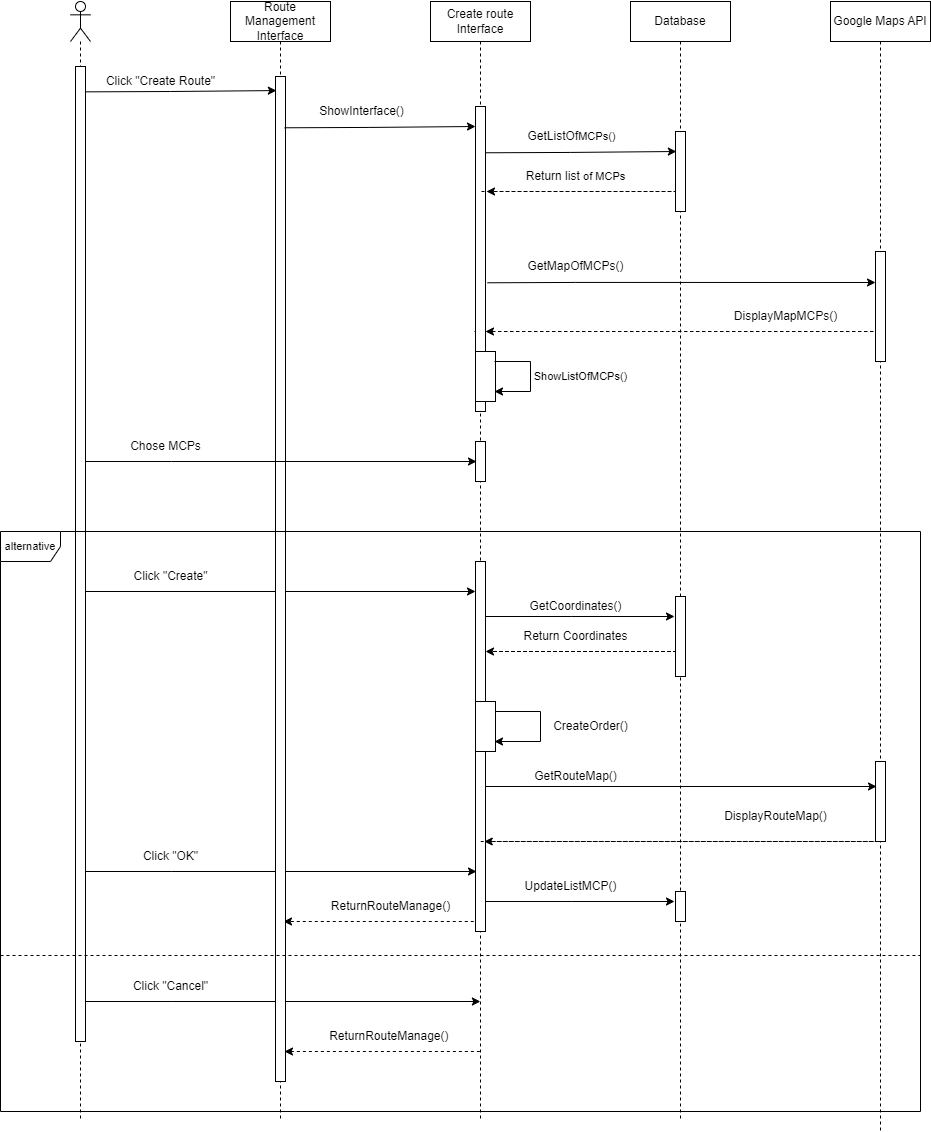

The diagram above was exported from draw.io. Its source (the exported page's mxGraphModel, read from the mxfile embedded in the PNG):
<mxGraphModel dx="1108" dy="450" grid="1" gridSize="10" guides="1" tooltips="1" connect="1" arrows="1" fold="1" page="1" pageScale="1" pageWidth="1100" pageHeight="850" background="none" math="0" shadow="0">
  <root>
    <mxCell id="0" />
    <mxCell id="1" parent="0" />
    <mxCell id="kBqTSmTl-F4N2zcPYxlG-12" value="" style="endArrow=classic;html=1;rounded=0;" parent="1" edge="1">
      <mxGeometry width="50" height="50" relative="1" as="geometry">
        <mxPoint x="120.13" y="1050" as="sourcePoint" />
        <mxPoint x="519.88" y="1050" as="targetPoint" />
        <Array as="points">
          <mxPoint x="210.63" y="1050" />
        </Array>
      </mxGeometry>
    </mxCell>
    <mxCell id="kBqTSmTl-F4N2zcPYxlG-22" value="" style="endArrow=classic;html=1;rounded=0;" parent="1" edge="1">
      <mxGeometry width="50" height="50" relative="1" as="geometry">
        <mxPoint x="120.25" y="920" as="sourcePoint" />
        <mxPoint x="516" y="920" as="targetPoint" />
        <Array as="points">
          <mxPoint x="210.75" y="920" />
        </Array>
      </mxGeometry>
    </mxCell>
    <mxCell id="vcssg8T1eQcUQUuQS0AD-23" value="" style="endArrow=classic;html=1;rounded=0;" parent="1" edge="1">
      <mxGeometry width="50" height="50" relative="1" as="geometry">
        <mxPoint x="120" y="640" as="sourcePoint" />
        <mxPoint x="515" y="640" as="targetPoint" />
        <Array as="points">
          <mxPoint x="210.5" y="640" />
        </Array>
      </mxGeometry>
    </mxCell>
    <mxCell id="kBqTSmTl-F4N2zcPYxlG-24" value="" style="endArrow=classic;html=1;rounded=0;dashed=1;" parent="1" edge="1">
      <mxGeometry width="50" height="50" relative="1" as="geometry">
        <mxPoint x="519.2500000000001" y="970" as="sourcePoint" />
        <mxPoint x="323" y="970" as="targetPoint" />
        <Array as="points">
          <mxPoint x="410.5" y="970" />
        </Array>
      </mxGeometry>
    </mxCell>
    <mxCell id="kBqTSmTl-F4N2zcPYxlG-20" value="" style="endArrow=classic;html=1;rounded=0;" parent="1" edge="1">
      <mxGeometry width="50" height="50" relative="1" as="geometry">
        <mxPoint x="520.25" y="950" as="sourcePoint" />
        <mxPoint x="714" y="950" as="targetPoint" />
        <Array as="points">
          <mxPoint x="610.75" y="950" />
        </Array>
      </mxGeometry>
    </mxCell>
    <mxCell id="vcssg8T1eQcUQUuQS0AD-25" value="" style="endArrow=classic;html=1;rounded=0;" parent="1" edge="1">
      <mxGeometry width="50" height="50" relative="1" as="geometry">
        <mxPoint x="520.25" y="665" as="sourcePoint" />
        <mxPoint x="714" y="665" as="targetPoint" />
        <Array as="points">
          <mxPoint x="610.75" y="665" />
        </Array>
      </mxGeometry>
    </mxCell>
    <mxCell id="vcssg8T1eQcUQUuQS0AD-32" value="" style="endArrow=classic;html=1;rounded=0;fontSize=11;" parent="1" source="kBqTSmTl-F4N2zcPYxlG-47" edge="1">
      <mxGeometry width="50" height="50" relative="1" as="geometry">
        <mxPoint x="540" y="760" as="sourcePoint" />
        <mxPoint x="534" y="790" as="targetPoint" />
        <Array as="points">
          <mxPoint x="580" y="760" />
          <mxPoint x="580" y="790" />
        </Array>
      </mxGeometry>
    </mxCell>
    <mxCell id="kBqTSmTl-F4N2zcPYxlG-1" value="" style="endArrow=classic;html=1;rounded=0;verticalAlign=middle;dashed=1;" parent="1" edge="1">
      <mxGeometry width="50" height="50" relative="1" as="geometry">
        <mxPoint x="514" y="380" as="sourcePoint" />
        <mxPoint x="525" y="380" as="targetPoint" />
        <Array as="points">
          <mxPoint x="920.25" y="380" />
        </Array>
      </mxGeometry>
    </mxCell>
    <mxCell id="C2GDUAgjhSZSJAkwQsur-6" value="Route Management Interface" style="shape=umlLifeline;perimeter=lifelinePerimeter;whiteSpace=wrap;html=1;container=1;collapsible=0;recursiveResize=0;outlineConnect=0;" parent="1" vertex="1">
      <mxGeometry x="270" y="50" width="100" height="1120" as="geometry" />
    </mxCell>
    <mxCell id="kBqTSmTl-F4N2zcPYxlG-33" value="" style="html=1;points=[];perimeter=orthogonalPerimeter;" parent="C2GDUAgjhSZSJAkwQsur-6" vertex="1">
      <mxGeometry x="45" y="75" width="10" height="1005" as="geometry" />
    </mxCell>
    <mxCell id="vcssg8T1eQcUQUuQS0AD-21" value="" style="endArrow=classic;html=1;rounded=0;" parent="C2GDUAgjhSZSJAkwQsur-6" edge="1">
      <mxGeometry width="50" height="50" relative="1" as="geometry">
        <mxPoint x="-149.56" y="460" as="sourcePoint" />
        <mxPoint x="246" y="460" as="targetPoint" />
        <Array as="points">
          <mxPoint x="-59.06" y="460" />
        </Array>
      </mxGeometry>
    </mxCell>
    <mxCell id="C2GDUAgjhSZSJAkwQsur-7" value="Create route Interface" style="shape=umlLifeline;perimeter=lifelinePerimeter;whiteSpace=wrap;html=1;container=1;collapsible=0;recursiveResize=0;outlineConnect=0;" parent="1" vertex="1">
      <mxGeometry x="470" y="50" width="100" height="1120" as="geometry" />
    </mxCell>
    <mxCell id="vcssg8T1eQcUQUuQS0AD-5" value="ShowInterface()" style="text;html=1;align=center;verticalAlign=middle;resizable=0;points=[];autosize=1;strokeColor=none;fillColor=none;" parent="C2GDUAgjhSZSJAkwQsur-7" vertex="1">
      <mxGeometry x="-124.5" y="95" width="110" height="30" as="geometry" />
    </mxCell>
    <mxCell id="vcssg8T1eQcUQUuQS0AD-27" value="" style="endArrow=classic;html=1;rounded=0;verticalAlign=middle;dashed=1;" parent="C2GDUAgjhSZSJAkwQsur-7" edge="1">
      <mxGeometry width="50" height="50" relative="1" as="geometry">
        <mxPoint x="50.5" y="650" as="sourcePoint" />
        <mxPoint x="55" y="650" as="targetPoint" />
        <Array as="points">
          <mxPoint x="250.5" y="650" />
        </Array>
      </mxGeometry>
    </mxCell>
    <mxCell id="kBqTSmTl-F4N2zcPYxlG-38" value="" style="html=1;points=[];perimeter=orthogonalPerimeter;" parent="C2GDUAgjhSZSJAkwQsur-7" vertex="1">
      <mxGeometry x="45" y="105" width="10" height="305" as="geometry" />
    </mxCell>
    <mxCell id="kBqTSmTl-F4N2zcPYxlG-40" value="" style="html=1;points=[];perimeter=orthogonalPerimeter;" parent="C2GDUAgjhSZSJAkwQsur-7" vertex="1">
      <mxGeometry x="45" y="560" width="10" height="370" as="geometry" />
    </mxCell>
    <mxCell id="kBqTSmTl-F4N2zcPYxlG-46" value="" style="html=1;points=[];perimeter=orthogonalPerimeter;" parent="C2GDUAgjhSZSJAkwQsur-7" vertex="1">
      <mxGeometry x="45" y="440" width="10" height="40" as="geometry" />
    </mxCell>
    <mxCell id="kBqTSmTl-F4N2zcPYxlG-47" value="" style="html=1;points=[];perimeter=orthogonalPerimeter;" parent="C2GDUAgjhSZSJAkwQsur-7" vertex="1">
      <mxGeometry x="45" y="700" width="20" height="50" as="geometry" />
    </mxCell>
    <mxCell id="kBqTSmTl-F4N2zcPYxlG-57" value="" style="html=1;points=[];perimeter=orthogonalPerimeter;" parent="C2GDUAgjhSZSJAkwQsur-7" vertex="1">
      <mxGeometry x="45" y="350" width="20" height="50" as="geometry" />
    </mxCell>
    <mxCell id="kBqTSmTl-F4N2zcPYxlG-63" value="" style="endArrow=classic;html=1;rounded=0;exitX=1;exitY=0.026;exitDx=0;exitDy=0;exitPerimeter=0;entryX=0.086;entryY=0.014;entryDx=0;entryDy=0;entryPerimeter=0;" parent="C2GDUAgjhSZSJAkwQsur-7" edge="1">
      <mxGeometry width="50" height="50" relative="1" as="geometry">
        <mxPoint x="-145.86" y="126.28000000000003" as="sourcePoint" />
        <mxPoint x="45.000000000000114" y="125.00000000000006" as="targetPoint" />
        <Array as="points">
          <mxPoint x="-60.860000000000014" y="125.93" />
        </Array>
      </mxGeometry>
    </mxCell>
    <mxCell id="kBqTSmTl-F4N2zcPYxlG-64" value="" style="endArrow=classic;html=1;rounded=0;exitX=1;exitY=0.026;exitDx=0;exitDy=0;exitPerimeter=0;entryX=0.086;entryY=0.014;entryDx=0;entryDy=0;entryPerimeter=0;" parent="C2GDUAgjhSZSJAkwQsur-7" edge="1">
      <mxGeometry width="50" height="50" relative="1" as="geometry">
        <mxPoint x="54.999999999999886" y="151.28000000000003" as="sourcePoint" />
        <mxPoint x="245.86" y="150.00000000000006" as="targetPoint" />
        <Array as="points">
          <mxPoint x="139.9999999999999" y="150.93" />
        </Array>
      </mxGeometry>
    </mxCell>
    <mxCell id="C2GDUAgjhSZSJAkwQsur-10" value="" style="shape=umlLifeline;participant=umlActor;perimeter=lifelinePerimeter;whiteSpace=wrap;html=1;container=1;collapsible=0;recursiveResize=0;verticalAlign=top;spacingTop=36;outlineConnect=0;" parent="1" vertex="1">
      <mxGeometry x="110" y="50" width="20" height="1120" as="geometry" />
    </mxCell>
    <mxCell id="kBqTSmTl-F4N2zcPYxlG-41" value="" style="html=1;points=[];perimeter=orthogonalPerimeter;" parent="C2GDUAgjhSZSJAkwQsur-10" vertex="1">
      <mxGeometry x="5" y="65" width="10" height="975" as="geometry" />
    </mxCell>
    <mxCell id="C2GDUAgjhSZSJAkwQsur-12" value="Google Maps API" style="shape=umlLifeline;perimeter=lifelinePerimeter;whiteSpace=wrap;html=1;container=1;collapsible=0;recursiveResize=0;outlineConnect=0;" parent="1" vertex="1">
      <mxGeometry x="870" y="50" width="100" height="1130" as="geometry" />
    </mxCell>
    <mxCell id="kBqTSmTl-F4N2zcPYxlG-39" value="" style="html=1;points=[];perimeter=orthogonalPerimeter;" parent="C2GDUAgjhSZSJAkwQsur-12" vertex="1">
      <mxGeometry x="45" y="250" width="10" height="110" as="geometry" />
    </mxCell>
    <mxCell id="kBqTSmTl-F4N2zcPYxlG-42" value="" style="html=1;points=[];perimeter=orthogonalPerimeter;" parent="C2GDUAgjhSZSJAkwQsur-12" vertex="1">
      <mxGeometry x="45" y="760" width="10" height="80" as="geometry" />
    </mxCell>
    <mxCell id="C2GDUAgjhSZSJAkwQsur-13" value="Database" style="shape=umlLifeline;perimeter=lifelinePerimeter;whiteSpace=wrap;html=1;container=1;collapsible=0;recursiveResize=0;outlineConnect=0;" parent="1" vertex="1">
      <mxGeometry x="670" y="50" width="100" height="1120" as="geometry" />
    </mxCell>
    <mxCell id="vcssg8T1eQcUQUuQS0AD-36" value="" style="endArrow=classic;html=1;rounded=0;" parent="C2GDUAgjhSZSJAkwQsur-13" edge="1">
      <mxGeometry width="50" height="50" relative="1" as="geometry">
        <mxPoint x="-145" y="785" as="sourcePoint" />
        <mxPoint x="246" y="785" as="targetPoint" />
        <Array as="points">
          <mxPoint x="-59.5" y="785" />
        </Array>
      </mxGeometry>
    </mxCell>
    <mxCell id="vcssg8T1eQcUQUuQS0AD-11" value="" style="endArrow=classic;html=1;rounded=0;verticalAlign=middle;dashed=1;" parent="C2GDUAgjhSZSJAkwQsur-13" edge="1">
      <mxGeometry width="50" height="50" relative="1" as="geometry">
        <mxPoint x="-149" y="190" as="sourcePoint" />
        <mxPoint x="-144" y="190" as="targetPoint" />
        <Array as="points">
          <mxPoint x="45" y="190" />
        </Array>
      </mxGeometry>
    </mxCell>
    <mxCell id="kBqTSmTl-F4N2zcPYxlG-43" value="" style="html=1;points=[];perimeter=orthogonalPerimeter;" parent="C2GDUAgjhSZSJAkwQsur-13" vertex="1">
      <mxGeometry x="45" y="595" width="10" height="80" as="geometry" />
    </mxCell>
    <mxCell id="kBqTSmTl-F4N2zcPYxlG-44" value="" style="html=1;points=[];perimeter=orthogonalPerimeter;" parent="C2GDUAgjhSZSJAkwQsur-13" vertex="1">
      <mxGeometry x="45" y="890" width="10" height="30" as="geometry" />
    </mxCell>
    <mxCell id="kBqTSmTl-F4N2zcPYxlG-45" value="" style="html=1;points=[];perimeter=orthogonalPerimeter;" parent="C2GDUAgjhSZSJAkwQsur-13" vertex="1">
      <mxGeometry x="45" y="130" width="10" height="80" as="geometry" />
    </mxCell>
    <mxCell id="vcssg8T1eQcUQUuQS0AD-39" value="" style="endArrow=classic;html=1;rounded=0;verticalAlign=middle;dashed=1;" parent="C2GDUAgjhSZSJAkwQsur-13" edge="1">
      <mxGeometry width="50" height="50" relative="1" as="geometry">
        <mxPoint x="-149.75" y="840" as="sourcePoint" />
        <mxPoint x="-146.25" y="840" as="targetPoint" />
        <Array as="points">
          <mxPoint x="249.75" y="840" />
        </Array>
      </mxGeometry>
    </mxCell>
    <mxCell id="vcssg8T1eQcUQUuQS0AD-1" value="" style="endArrow=classic;html=1;rounded=0;exitX=1;exitY=0.026;exitDx=0;exitDy=0;exitPerimeter=0;entryX=0.086;entryY=0.014;entryDx=0;entryDy=0;entryPerimeter=0;" parent="1" source="kBqTSmTl-F4N2zcPYxlG-41" target="kBqTSmTl-F4N2zcPYxlG-33" edge="1">
      <mxGeometry width="50" height="50" relative="1" as="geometry">
        <mxPoint x="130" y="140" as="sourcePoint" />
        <mxPoint x="310" y="140" as="targetPoint" />
        <Array as="points">
          <mxPoint x="210" y="140" />
        </Array>
      </mxGeometry>
    </mxCell>
    <mxCell id="vcssg8T1eQcUQUuQS0AD-3" value="Click &quot;Create Route&quot;" style="text;html=1;align=center;verticalAlign=middle;resizable=0;points=[];autosize=1;strokeColor=none;fillColor=none;" parent="1" vertex="1">
      <mxGeometry x="135" y="115" width="130" height="30" as="geometry" />
    </mxCell>
    <mxCell id="vcssg8T1eQcUQUuQS0AD-10" value="GetListOf&lt;span id=&quot;docs-internal-guid-ad1229f3-7fff-4969-f872-41afa4c1a101&quot;&gt;&lt;span style=&quot;font-family: Arial; background-color: transparent; font-variant-numeric: normal; font-variant-east-asian: normal; vertical-align: baseline;&quot;&gt;&lt;font style=&quot;font-size: 11px;&quot;&gt;MCPs()&lt;/font&gt;&lt;/span&gt;&lt;/span&gt;" style="text;html=1;align=center;verticalAlign=middle;resizable=0;points=[];autosize=1;strokeColor=none;fillColor=none;" parent="1" vertex="1">
      <mxGeometry x="555.63" y="170" width="110" height="30" as="geometry" />
    </mxCell>
    <mxCell id="vcssg8T1eQcUQUuQS0AD-26" value="GetCoordinates()" style="text;html=1;align=center;verticalAlign=middle;resizable=0;points=[];autosize=1;strokeColor=none;fillColor=none;" parent="1" vertex="1">
      <mxGeometry x="555.25" y="640" width="120" height="30" as="geometry" />
    </mxCell>
    <mxCell id="vcssg8T1eQcUQUuQS0AD-28" value="Return Coordinates" style="text;html=1;align=center;verticalAlign=middle;resizable=0;points=[];autosize=1;strokeColor=none;fillColor=none;" parent="1" vertex="1">
      <mxGeometry x="550" y="670" width="130" height="30" as="geometry" />
    </mxCell>
    <mxCell id="vcssg8T1eQcUQUuQS0AD-33" value="&lt;font style=&quot;font-size: 12px;&quot;&gt;CreateOrder()&lt;/font&gt;" style="text;html=1;align=center;verticalAlign=middle;resizable=0;points=[];autosize=1;strokeColor=none;fillColor=none;fontSize=11;" parent="1" vertex="1">
      <mxGeometry x="579.75" y="760" width="100" height="30" as="geometry" />
    </mxCell>
    <mxCell id="vcssg8T1eQcUQUuQS0AD-40" value="DisplayRouteMap()" style="text;html=1;align=center;verticalAlign=middle;resizable=0;points=[];autosize=1;strokeColor=none;fillColor=none;" parent="1" vertex="1">
      <mxGeometry x="749.75" y="850" width="130" height="30" as="geometry" />
    </mxCell>
    <mxCell id="vcssg8T1eQcUQUuQS0AD-37" value="GetRouteMap()" style="text;html=1;align=center;verticalAlign=middle;resizable=0;points=[];autosize=1;strokeColor=none;fillColor=none;" parent="1" vertex="1">
      <mxGeometry x="560" y="810" width="110" height="30" as="geometry" />
    </mxCell>
    <mxCell id="vcssg8T1eQcUQUuQS0AD-12" value="Return list &lt;font face=&quot;Arial&quot;&gt;&lt;span style=&quot;font-size: 11px;&quot;&gt;of MCPs&lt;/span&gt;&lt;/font&gt;" style="text;html=1;align=center;verticalAlign=middle;resizable=0;points=[];autosize=1;strokeColor=none;fillColor=none;" parent="1" vertex="1">
      <mxGeometry x="554.75" y="210" width="120" height="30" as="geometry" />
    </mxCell>
    <mxCell id="vcssg8T1eQcUQUuQS0AD-24" value="Click &quot;Create&quot;" style="text;html=1;align=center;verticalAlign=middle;resizable=0;points=[];autosize=1;strokeColor=none;fillColor=none;" parent="1" vertex="1">
      <mxGeometry x="159.88" y="610" width="100" height="30" as="geometry" />
    </mxCell>
    <mxCell id="kBqTSmTl-F4N2zcPYxlG-13" value="Click &quot;Cancel&quot;" style="text;html=1;align=center;verticalAlign=middle;resizable=0;points=[];autosize=1;strokeColor=none;fillColor=none;" parent="1" vertex="1">
      <mxGeometry x="160.01" y="1020" width="100" height="30" as="geometry" />
    </mxCell>
    <mxCell id="kBqTSmTl-F4N2zcPYxlG-14" value="" style="endArrow=classic;html=1;rounded=0;dashed=1;" parent="1" edge="1">
      <mxGeometry width="50" height="50" relative="1" as="geometry">
        <mxPoint x="519.38" y="1100" as="sourcePoint" />
        <mxPoint x="324" y="1100" as="targetPoint" />
        <Array as="points">
          <mxPoint x="410.63" y="1100" />
        </Array>
      </mxGeometry>
    </mxCell>
    <mxCell id="kBqTSmTl-F4N2zcPYxlG-15" value="ReturnRouteManage()&amp;nbsp;" style="text;html=1;align=center;verticalAlign=middle;resizable=0;points=[];autosize=1;strokeColor=none;fillColor=none;" parent="1" vertex="1">
      <mxGeometry x="354.88" y="1070" width="150" height="30" as="geometry" />
    </mxCell>
    <mxCell id="kBqTSmTl-F4N2zcPYxlG-4" value="GetMapOfMCPs()" style="text;html=1;align=center;verticalAlign=middle;resizable=0;points=[];autosize=1;strokeColor=none;fillColor=none;" parent="1" vertex="1">
      <mxGeometry x="555.25" y="300" width="120" height="30" as="geometry" />
    </mxCell>
    <mxCell id="kBqTSmTl-F4N2zcPYxlG-2" value="DisplayMapMCPs()" style="text;html=1;align=center;verticalAlign=middle;resizable=0;points=[];autosize=1;strokeColor=none;fillColor=none;" parent="1" vertex="1">
      <mxGeometry x="760" y="350" width="130" height="30" as="geometry" />
    </mxCell>
    <mxCell id="vcssg8T1eQcUQUuQS0AD-22" value="Chose MCPs" style="text;html=1;align=center;verticalAlign=middle;resizable=0;points=[];autosize=1;strokeColor=none;fillColor=none;" parent="1" vertex="1">
      <mxGeometry x="159.88" y="480" width="90" height="30" as="geometry" />
    </mxCell>
    <mxCell id="kBqTSmTl-F4N2zcPYxlG-18" value="" style="endArrow=classic;html=1;rounded=0;fontSize=11;" parent="1" edge="1">
      <mxGeometry width="50" height="50" relative="1" as="geometry">
        <mxPoint x="534" y="410" as="sourcePoint" />
        <mxPoint x="534" y="440" as="targetPoint" />
        <Array as="points">
          <mxPoint x="570" y="410" />
          <mxPoint x="570" y="440" />
        </Array>
      </mxGeometry>
    </mxCell>
    <mxCell id="kBqTSmTl-F4N2zcPYxlG-19" value="ShowListOfMCPs()" style="text;html=1;align=center;verticalAlign=middle;resizable=0;points=[];autosize=1;strokeColor=none;fillColor=none;fontSize=11;" parent="1" vertex="1">
      <mxGeometry x="559.75" y="410" width="120" height="30" as="geometry" />
    </mxCell>
    <mxCell id="kBqTSmTl-F4N2zcPYxlG-21" value="UpdateListMCP()" style="text;html=1;align=center;verticalAlign=middle;resizable=0;points=[];autosize=1;strokeColor=none;fillColor=none;" parent="1" vertex="1">
      <mxGeometry x="550.13" y="920" width="120" height="30" as="geometry" />
    </mxCell>
    <mxCell id="kBqTSmTl-F4N2zcPYxlG-23" value="Click &quot;OK&quot;" style="text;html=1;align=center;verticalAlign=middle;resizable=0;points=[];autosize=1;strokeColor=none;fillColor=none;" parent="1" vertex="1">
      <mxGeometry x="170.13" y="890" width="80" height="30" as="geometry" />
    </mxCell>
    <mxCell id="kBqTSmTl-F4N2zcPYxlG-25" value="ReturnRouteManage()" style="text;html=1;align=center;verticalAlign=middle;resizable=0;points=[];autosize=1;strokeColor=none;fillColor=none;" parent="1" vertex="1">
      <mxGeometry x="359.75" y="940" width="140" height="30" as="geometry" />
    </mxCell>
    <mxCell id="kBqTSmTl-F4N2zcPYxlG-26" value="" style="line;strokeWidth=1;fillColor=none;align=left;verticalAlign=middle;spacingTop=-1;spacingLeft=3;spacingRight=3;rotatable=0;labelPosition=right;points=[];portConstraint=eastwest;strokeColor=inherit;dashed=1;" parent="1" vertex="1">
      <mxGeometry x="40" y="1000" width="920" height="8" as="geometry" />
    </mxCell>
    <mxCell id="kBqTSmTl-F4N2zcPYxlG-65" value="" style="endArrow=classic;html=1;rounded=0;exitX=1;exitY=0.026;exitDx=0;exitDy=0;exitPerimeter=0;" parent="1" edge="1">
      <mxGeometry width="50" height="50" relative="1" as="geometry">
        <mxPoint x="527" y="331.28000000000003" as="sourcePoint" />
        <mxPoint x="915" y="331" as="targetPoint" />
        <Array as="points">
          <mxPoint x="615" y="330.93" />
        </Array>
      </mxGeometry>
    </mxCell>
    <mxCell id="kBqTSmTl-F4N2zcPYxlG-68" value="alternative" style="shape=umlFrame;whiteSpace=wrap;html=1;fontSize=11;" parent="1" vertex="1">
      <mxGeometry x="40" y="580" width="920" height="580" as="geometry" />
    </mxCell>
  </root>
</mxGraphModel>